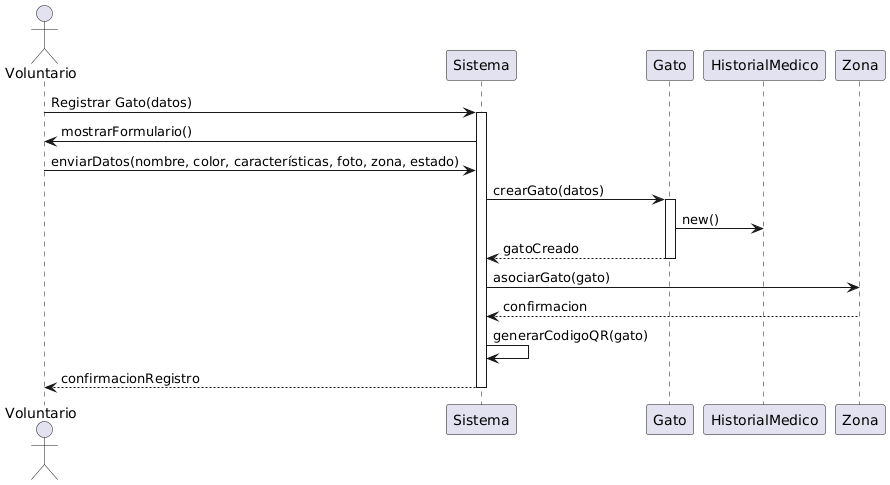

The diagram above was rendered by PlantUML. Its source (embedded in the PNG):
@startuml
actor Voluntario
participant "Sistema" as Sistema
participant "Gato" as Gato
participant "HistorialMedico" as Historial
participant "Zona" as Zona

Voluntario -> Sistema : Registrar Gato(datos)
activate Sistema

Sistema -> Voluntario : mostrarFormulario()
Voluntario -> Sistema : enviarDatos(nombre, color, características, foto, zona, estado)

Sistema -> Gato : crearGato(datos)
activate Gato
Gato -> Historial : new()
Gato --> Sistema : gatoCreado
deactivate Gato

Sistema -> Zona : asociarGato(gato)
Zona --> Sistema : confirmacion

Sistema -> Sistema : generarCodigoQR(gato)
Sistema --> Voluntario : confirmacionRegistro
deactivate Sistema
@enduml